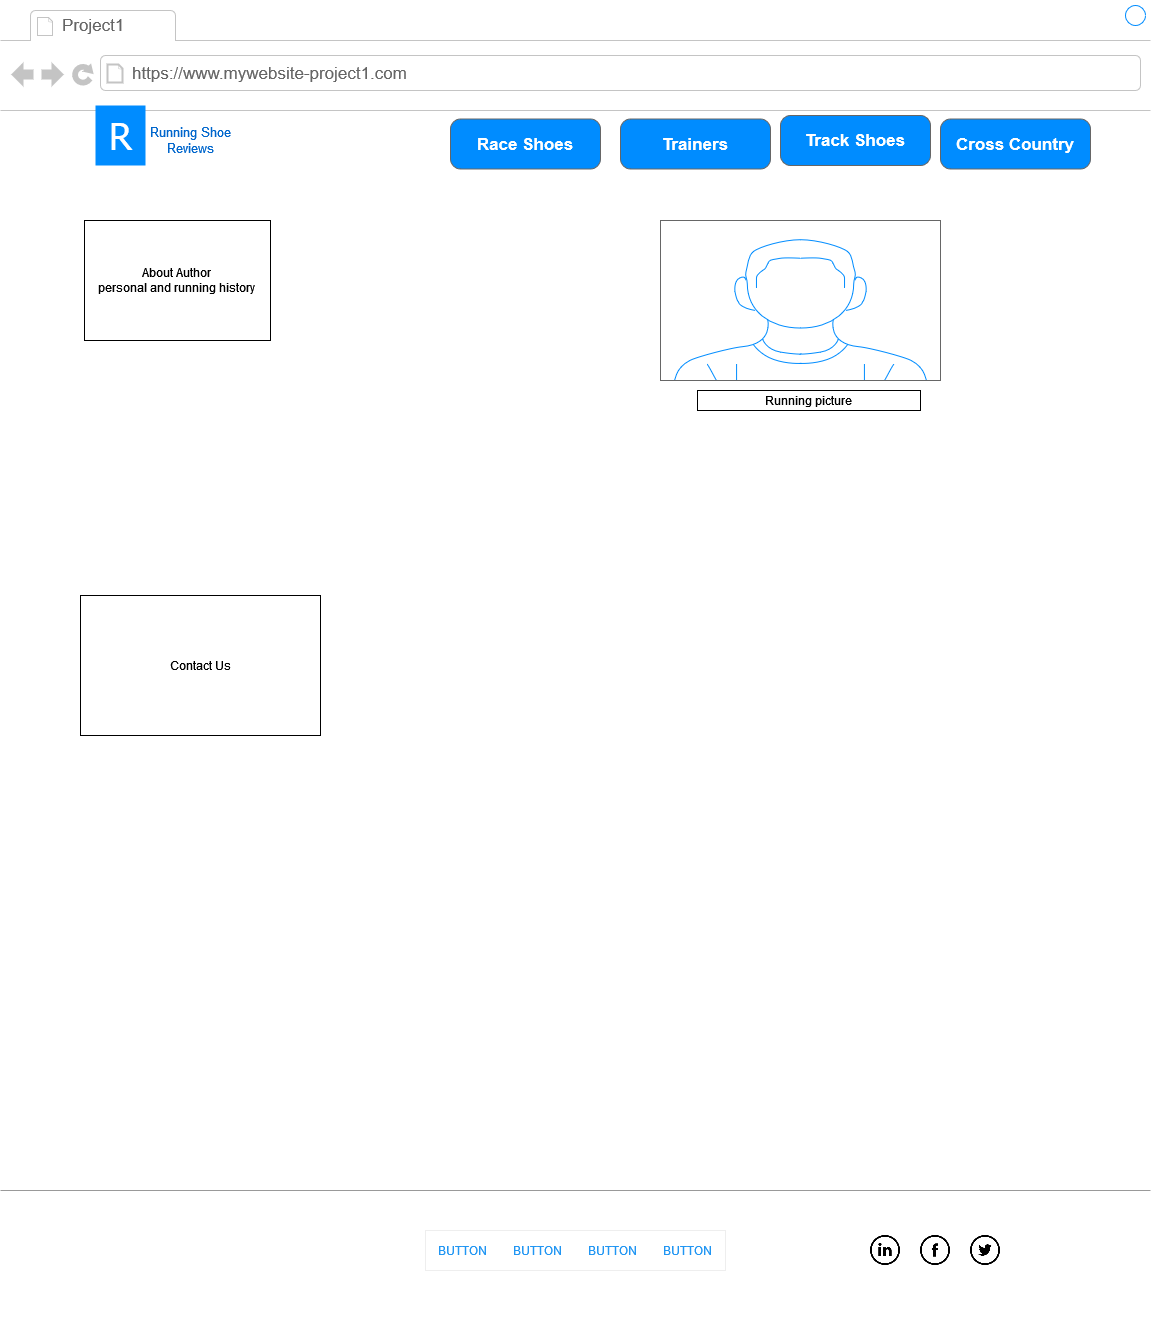

The diagram above was exported from draw.io. Its source (the exported page's mxGraphModel, read from the mxfile embedded in the PNG):
<mxGraphModel dx="1079" dy="1120" grid="1" gridSize="10" guides="1" tooltips="1" connect="1" arrows="1" fold="1" page="1" pageScale="1" pageWidth="827" pageHeight="1169" math="0" shadow="0">
  <root>
    <mxCell id="0" />
    <mxCell id="1" parent="0" />
    <mxCell id="8962rQQDY3VNNf6We3Pp-1" value="" style="strokeWidth=1;shadow=0;dashed=0;align=center;html=1;shape=mxgraph.mockup.containers.browserWindow;rSize=0;strokeColor2=#008cff;strokeColor3=#c4c4c4;mainText=,;recursiveResize=0;strokeColor=#FFFFFF;fontColor=#FFFFFF;" parent="1" vertex="1">
      <mxGeometry x="10" y="10" width="1150" height="1330" as="geometry" />
    </mxCell>
    <mxCell id="8962rQQDY3VNNf6We3Pp-2" value="Project1" style="strokeWidth=1;shadow=0;dashed=0;align=center;html=1;shape=mxgraph.mockup.containers.anchor;fontSize=17;fontColor=#666666;align=left;" parent="8962rQQDY3VNNf6We3Pp-1" vertex="1">
      <mxGeometry x="60" y="12" width="110" height="26" as="geometry" />
    </mxCell>
    <mxCell id="8962rQQDY3VNNf6We3Pp-3" value="https://www.mywebsite-project1.com" style="strokeWidth=1;shadow=0;dashed=0;align=center;html=1;shape=mxgraph.mockup.containers.anchor;rSize=0;fontSize=17;fontColor=#666666;align=left;" parent="8962rQQDY3VNNf6We3Pp-1" vertex="1">
      <mxGeometry x="130" y="60" width="250" height="26" as="geometry" />
    </mxCell>
    <mxCell id="8962rQQDY3VNNf6We3Pp-16" value="Running Shoe Reviews" style="text;html=1;strokeColor=none;fillColor=none;align=center;verticalAlign=middle;whiteSpace=wrap;rounded=0;fontSize=13;fontColor=#0066CC;" parent="8962rQQDY3VNNf6We3Pp-1" vertex="1">
      <mxGeometry x="140" y="130" width="100" height="20" as="geometry" />
    </mxCell>
    <mxCell id="8962rQQDY3VNNf6We3Pp-35" value="" style="verticalLabelPosition=bottom;shadow=0;dashed=0;align=center;html=1;verticalAlign=top;strokeWidth=1;shape=mxgraph.mockup.markup.line;strokeColor=#999999;fillColor=#008CFF;fontSize=13;fontColor=#0066CC;" parent="8962rQQDY3VNNf6We3Pp-1" vertex="1">
      <mxGeometry y="1180" width="1150" height="20" as="geometry" />
    </mxCell>
    <mxCell id="8962rQQDY3VNNf6We3Pp-30" value="" style="shape=rect;fillColor=#ffffff;strokeColor=#eeeeee;shadow=0;fontSize=13;fontColor=#0066CC;" parent="8962rQQDY3VNNf6We3Pp-1" vertex="1">
      <mxGeometry x="425" y="1230" width="300" height="40" as="geometry" />
    </mxCell>
    <mxCell id="8962rQQDY3VNNf6We3Pp-31" value="BUTTON" style="shape=rect;strokeColor=none;fillColor=none;fontSize=12;fontColor=#2196F3;dashed=0;" parent="8962rQQDY3VNNf6We3Pp-30" vertex="1">
      <mxGeometry width="75" height="40" as="geometry" />
    </mxCell>
    <mxCell id="8962rQQDY3VNNf6We3Pp-32" value="BUTTON" style="shape=rect;strokeColor=none;fillColor=none;fontSize=12;fontColor=#2196F3;dashed=0;" parent="8962rQQDY3VNNf6We3Pp-30" vertex="1">
      <mxGeometry x="75" width="75" height="40" as="geometry" />
    </mxCell>
    <mxCell id="8962rQQDY3VNNf6We3Pp-33" value="BUTTON" style="shape=rect;strokeColor=none;fillColor=none;fontSize=12;fontColor=#2196F3;dashed=0;" parent="8962rQQDY3VNNf6We3Pp-30" vertex="1">
      <mxGeometry x="150" width="75" height="40" as="geometry" />
    </mxCell>
    <mxCell id="8962rQQDY3VNNf6We3Pp-34" value="BUTTON" style="shape=rect;strokeColor=none;fillColor=none;fontSize=12;fontColor=#2196F3;dashed=0;" parent="8962rQQDY3VNNf6We3Pp-30" vertex="1">
      <mxGeometry x="225" width="75" height="40" as="geometry" />
    </mxCell>
    <mxCell id="8962rQQDY3VNNf6We3Pp-36" value="" style="shape=image;html=1;verticalAlign=top;verticalLabelPosition=bottom;labelBackgroundColor=#ffffff;imageAspect=0;aspect=fixed;image=https://cdn3.iconfinder.com/data/icons/peelicons-vol-1/50/LinkedIn-128.png;fillColor=#008CFF;fontSize=13;fontColor=#0066CC;" parent="8962rQQDY3VNNf6We3Pp-1" vertex="1">
      <mxGeometry x="870" y="1235" width="30" height="30" as="geometry" />
    </mxCell>
    <mxCell id="8962rQQDY3VNNf6We3Pp-37" value="" style="shape=image;html=1;verticalAlign=top;verticalLabelPosition=bottom;labelBackgroundColor=#ffffff;imageAspect=0;aspect=fixed;image=https://cdn3.iconfinder.com/data/icons/peelicons-vol-1/50/Facebook-128.png;fillColor=#008CFF;fontSize=13;fontColor=#0066CC;" parent="8962rQQDY3VNNf6We3Pp-1" vertex="1">
      <mxGeometry x="920" y="1235" width="30" height="30" as="geometry" />
    </mxCell>
    <mxCell id="8962rQQDY3VNNf6We3Pp-38" value="" style="shape=image;html=1;verticalAlign=top;verticalLabelPosition=bottom;labelBackgroundColor=#ffffff;imageAspect=0;aspect=fixed;image=https://cdn3.iconfinder.com/data/icons/peelicons-vol-1/50/Twitter-128.png;fillColor=#008CFF;fontSize=13;fontColor=#0066CC;" parent="8962rQQDY3VNNf6We3Pp-1" vertex="1">
      <mxGeometry x="970" y="1235" width="30" height="30" as="geometry" />
    </mxCell>
    <mxCell id="seymav8gBYocV3_De4xC-2" value="R" style="text;html=1;align=center;verticalAlign=middle;resizable=0;points=[];autosize=1;fontSize=37;fontFamily=Tahoma;fillColor=#008CFF;fontColor=#FFFFFF;" parent="8962rQQDY3VNNf6We3Pp-1" vertex="1">
      <mxGeometry x="95" y="105" width="50" height="60" as="geometry" />
    </mxCell>
    <mxCell id="83tRtgi_P87gTylk169J-4" value="&lt;div&gt;About Author&lt;/div&gt;&lt;div&gt;personal and running history &lt;br&gt;&lt;/div&gt;" style="rounded=0;whiteSpace=wrap;html=1;" vertex="1" parent="8962rQQDY3VNNf6We3Pp-1">
      <mxGeometry x="84" y="220" width="186" height="120" as="geometry" />
    </mxCell>
    <mxCell id="83tRtgi_P87gTylk169J-5" value="Contact Us" style="rounded=0;whiteSpace=wrap;html=1;" vertex="1" parent="8962rQQDY3VNNf6We3Pp-1">
      <mxGeometry x="80" y="595" width="240" height="140" as="geometry" />
    </mxCell>
    <mxCell id="83tRtgi_P87gTylk169J-6" value="" style="verticalLabelPosition=bottom;shadow=0;dashed=0;align=center;html=1;verticalAlign=top;strokeWidth=1;shape=mxgraph.mockup.containers.userMale;strokeColor=#666666;strokeColor2=#008cff;" vertex="1" parent="8962rQQDY3VNNf6We3Pp-1">
      <mxGeometry x="660" y="220" width="280" height="160" as="geometry" />
    </mxCell>
    <mxCell id="83tRtgi_P87gTylk169J-7" value="Running picture" style="rounded=0;whiteSpace=wrap;html=1;" vertex="1" parent="8962rQQDY3VNNf6We3Pp-1">
      <mxGeometry x="697" y="390" width="223" height="20" as="geometry" />
    </mxCell>
    <mxCell id="83tRtgi_P87gTylk169J-8" value="Race Shoes" style="strokeWidth=1;shadow=0;dashed=0;align=center;html=1;shape=mxgraph.mockup.buttons.button;strokeColor=#666666;fontColor=#ffffff;mainText=;buttonStyle=round;fontSize=17;fontStyle=1;fillColor=#008cff;whiteSpace=wrap;" vertex="1" parent="8962rQQDY3VNNf6We3Pp-1">
      <mxGeometry x="450" y="118.5" width="150" height="50" as="geometry" />
    </mxCell>
    <mxCell id="83tRtgi_P87gTylk169J-9" value="Trainers" style="strokeWidth=1;shadow=0;dashed=0;align=center;html=1;shape=mxgraph.mockup.buttons.button;strokeColor=#666666;fontColor=#ffffff;mainText=;buttonStyle=round;fontSize=17;fontStyle=1;fillColor=#008cff;whiteSpace=wrap;" vertex="1" parent="8962rQQDY3VNNf6We3Pp-1">
      <mxGeometry x="620" y="118.5" width="150" height="50" as="geometry" />
    </mxCell>
    <mxCell id="83tRtgi_P87gTylk169J-11" value="Cross Country" style="strokeWidth=1;shadow=0;dashed=0;align=center;html=1;shape=mxgraph.mockup.buttons.button;strokeColor=#666666;fontColor=#ffffff;mainText=;buttonStyle=round;fontSize=17;fontStyle=1;fillColor=#008cff;whiteSpace=wrap;" vertex="1" parent="8962rQQDY3VNNf6We3Pp-1">
      <mxGeometry x="940" y="118.5" width="150" height="50" as="geometry" />
    </mxCell>
    <mxCell id="83tRtgi_P87gTylk169J-10" value="Track Shoes" style="strokeWidth=1;shadow=0;dashed=0;align=center;html=1;shape=mxgraph.mockup.buttons.button;strokeColor=#666666;fontColor=#ffffff;mainText=;buttonStyle=round;fontSize=17;fontStyle=1;fillColor=#008cff;whiteSpace=wrap;" vertex="1" parent="8962rQQDY3VNNf6We3Pp-1">
      <mxGeometry x="780" y="115" width="150" height="50" as="geometry" />
    </mxCell>
  </root>
</mxGraphModel>